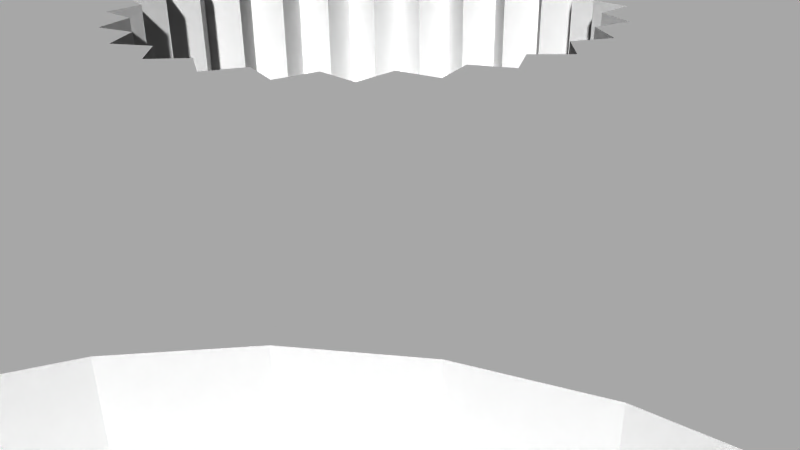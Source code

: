 # Source: 12274.blend  (saved by Blender 2.72.0; exported with 4.5.12 LTS)
import bpy
from mathutils import Matrix  # noqa: F401  (used for matrix-valued properties, if any)

bpy.ops.wm.read_factory_settings(use_empty=True)
scene = bpy.context.scene
scene.name = 'Scene'

# ---- collections
col_collection_1 = bpy.data.collections.new('Collection 1'); scene.collection.children.link(col_collection_1)

# ---- materials (node trees are filled in below, after node groups)
mat_material = bpy.data.materials.new('Material')
mat_material.alpha_threshold = 0.0
mat_material.use_transparent_shadow = False
mat_material.diffuse_color = (1.0, 1.0, 1.0, 1.0)
mat_material.specular_color = (0.902, 0.902, 0.902)
mat_material.roughness = 0.5

# ---- material node trees

# ---- world
world_world = bpy.data.worlds.new('World'); scene.world = world_world
world_world.color = (0.05088, 0.05088, 0.05088)
world_world.use_sun_shadow = False
world_world.sun_shadow_jitter_overblur = 0.0
world_world.cycles.sampling_method = 'MANUAL'
world_world.cycles.sample_map_resolution = 256

# ---- cameras
cam_camera = bpy.data.cameras.new('Camera')
cam_camera.clip_end = 100.0
cam_camera.lens = 35.0
cam_camera.sensor_width = 32.0
cam_camera.sensor_height = 18.0
cam_camera.ortho_scale = 7.314
cam_camera.dof.focus_distance = 0.0
cam_camera.dof.aperture_fstop = 128.0

# ---- meshes
me_model = bpy.data.meshes.new('Model')
me_model.from_pydata([(10.7, -3.175, -5.394), (10.59, 0.635, -5.346), (10.7, 0.635, -5.394), (10.83, -3.175, -5.423), (10.83, 0.635, -5.423), (10.95, -3.175, -5.433), (10.95, 0.635, -5.433), (-11.7, -3.175, -4.939), (-11.7, 0.635, -4.939), (-11.57, 0.635, -5.141), (-11.57, -3.175, -5.141), (-11.4, -3.175, -5.298), (-11.4, 0.635, -5.298), (-11.19, 0.635, -5.398), (-11.19, -3.175, -5.398), (-10.95, 0.635, -5.433), (-10.95, -3.175, -5.433), (7.389, 0.635, 3.896), (6.915, 0.635, 3.859), (6.915, -3.175, 3.859), (7.852, 0.635, 4.006), (7.389, -3.175, 3.896), (7.852, -3.175, 4.006), (-6.915, 0.635, 3.859), (-6.915, -3.175, 3.859), (-6.145, -3.175, 3.958), (-6.145, 0.635, 3.958), (-5.424, 0.635, 4.247), (-5.424, -3.175, 4.247), (-4.8, 0.635, 4.709), (-4.8, -3.175, 4.709), (-4.312, 0.635, 5.313), (-4.312, -3.175, 5.313), (-3.993, 0.635, 6.021), (-3.993, -3.175, 6.021), (-3.862, 0.635, 6.786), (-3.862, -3.175, 6.786), (-3.928, 0.635, 7.56), (-3.928, -3.175, 7.56), (-4.187, 0.635, 8.292), (-4.187, -3.175, 8.292), (1.026e-13, -3.175, 8.426), (1.026e-13, 3.175, 8.426), (-0.3501, 3.175, 8.473), (-0.3501, -3.175, 8.473), (-0.6763, -3.175, 8.608), (-0.6763, 3.175, 8.608), (-0.9564, -3.175, 8.823), (-0.9564, 3.175, 8.823), (-1.171, -3.175, 9.103), (-1.171, 3.175, 9.103), (-1.306, -3.175, 9.429), (-1.306, 3.175, 9.429), (-1.353, -3.175, 9.779), (-1.353, 3.175, 9.779), (-1.306, -3.175, 10.13), (-1.306, 3.175, 10.13), (-1.171, -3.175, 10.46), (-1.171, 3.175, 10.46), (-0.9564, -3.175, 10.74), (-0.6763, -3.175, 10.95), (-0.9564, 3.175, 10.74), (-0.6763, 3.175, 10.95), (-0.3501, -3.175, 11.09), (-0.3501, 3.175, 11.09), (1.024e-13, -3.175, 11.13), (1.024e-13, 3.175, 11.13), (-9.779, -3.175, -1.353), (-9.779, 3.175, -1.353), (-10.13, 3.175, -1.306), (-10.13, -3.175, -1.306), (-10.46, -3.175, -1.171), (-10.46, 3.175, -1.171), (-10.74, -3.175, -0.9564), (-10.74, 3.175, -0.9564), (-10.95, -3.175, -0.6763), (-10.95, 3.175, -0.6763), (-11.09, -3.175, -0.3501), (-11.09, 3.175, -0.3501), (-11.13, -3.175, -2.485e-16), (-11.13, 3.175, -2.485e-16), (-11.09, -3.175, 0.3501), (-11.09, 3.175, 0.3501), (-10.95, -3.175, 0.6763), (-10.95, 3.175, 0.6763), (-10.74, -3.175, 0.9564), (-10.46, -3.175, 1.171), (-10.74, 3.175, 0.9564), (-10.46, 3.175, 1.171), (-10.13, -3.175, 1.306), (-10.13, 3.175, 1.306), (-9.779, -3.175, 1.353), (-9.779, 3.175, 1.353), (-3.398e-14, -3.175, -11.13), (-3.398e-14, 3.175, -11.13), (-0.3501, 3.175, -11.09), (-0.3501, -3.175, -11.09), (-0.6763, -3.175, -10.95), (-0.6763, 3.175, -10.95), (-0.9564, -3.175, -10.74), (-0.9564, 3.175, -10.74), (-1.171, -3.175, -10.46), (-1.171, 3.175, -10.46), (-1.306, -3.175, -10.13), (-1.306, 3.175, -10.13), (-1.353, -3.175, -9.779), (-1.353, 3.175, -9.779), (-1.306, -3.175, -9.429), (-1.306, 3.175, -9.429), (-1.171, -3.175, -9.103), (-1.171, 3.175, -9.103), (-0.9564, -3.175, -8.823), (-0.6763, -3.175, -8.608), (-0.9564, 3.175, -8.823), (-0.6763, 3.175, -8.608), (-0.3501, -3.175, -8.473), (-0.3501, 3.175, -8.473), (-3.414e-14, -3.175, -8.426), (-3.414e-14, 3.175, -8.426), (9.779, -3.175, -1.353), (9.779, 3.175, -1.353), (9.429, 3.175, -1.306), (9.429, -3.175, -1.306), (9.103, -3.175, -1.171), (9.103, 3.175, -1.171), (8.823, -3.175, -0.9564), (8.823, 3.175, -0.9564), (8.608, -3.175, -0.6763), (8.608, 3.175, -0.6763), (8.473, -3.175, -0.3501), (8.473, 3.175, -0.3501), (8.426, -3.175, -2.485e-16), (8.426, 3.175, -2.485e-16), (8.473, -3.175, 0.3501), (8.473, 3.175, 0.3501), (8.608, -3.175, 0.6763), (8.608, 3.175, 0.6763), (8.823, -3.175, 0.9564), (9.103, -3.175, 1.171), (8.823, 3.175, 0.9564), (9.103, 3.175, 1.171), (9.429, -3.175, 1.306), (9.429, 3.175, 1.306), (9.779, -3.175, 1.353), (9.779, 3.175, 1.353), (-4.508, 1.143, 4.508), (-5.058, 1.143, 3.881), (-4.508, 3.175, 4.508), (-3.881, 1.143, 5.058), (-3.881, 3.175, 5.058), (-0.8322, 1.143, -6.321), (7.808e-16, 1.143, -6.375), (7.808e-16, 3.175, -6.375), (-3.188, 3.175, 5.521), (-3.188, 1.143, 5.521), (-2.44, 1.143, 5.89), (-1.65, 1.143, -6.158), (-0.8322, 3.175, -6.321), (-2.44, 3.175, 5.89), (-1.65, 3.175, -6.158), (-1.65, 3.175, 6.158), (-1.65, 1.143, 6.158), (-2.44, 1.143, -5.89), (-2.44, 3.175, -5.89), (-3.188, 1.143, -5.521), (-0.8322, 3.175, 6.321), (-0.8322, 1.143, 6.321), (0.0, 1.143, 6.375), (0.0, 3.175, 6.375), (-3.881, 1.143, -5.058), (-3.188, 3.175, -5.521), (-3.881, 3.175, -5.058), (-4.508, 1.143, -4.508), (-4.508, 3.175, -4.508), (-5.058, 1.143, -3.881), (-5.058, 3.175, -3.881), (-5.521, 1.143, -3.188), (-5.89, 1.143, -2.44), (-5.521, 3.175, -3.188), (-5.89, 3.175, -2.44), (-6.158, 1.143, -1.65), (-6.158, 3.175, -1.65), (-6.321, 1.143, -0.8322), (-6.321, 3.175, -0.8322), (-6.375, 1.143, -1.171e-15), (-6.375, 3.175, -1.171e-15), (-6.321, 3.175, 0.8322), (-6.321, 1.143, 0.8322), (-6.158, 1.143, 1.65), (-6.158, 3.175, 1.65), (-5.89, 3.175, 2.44), (-5.89, 1.143, 2.44), (-5.521, 3.175, 3.188), (-5.521, 1.143, 3.188), (-5.058, 3.175, 3.881), (12.63, -3.175, 1.266), (12.64, 3.175, 1.171), (12.48, 3.175, 2.333), (12.7, -3.175, -1.289e-13), (12.44, -3.175, 2.52), (12.21, 3.175, 3.474), (0.0, -3.175, -12.7), (0.0, 3.175, -12.7), (1.171, 3.175, -12.64), (11.7, 0.635, 4.939), (11.84, 3.175, 4.586), (11.37, 3.175, 5.659), (12.13, -3.175, 3.748), (1.686, -3.175, -12.58), (2.333, 3.175, -12.48), (11.17, 0.635, 6.043), (10.79, 3.175, 6.684), (4.939, 0.635, -11.7), (4.586, 3.175, -11.84), (5.659, 3.175, -11.37), (3.474, 3.175, -12.21), (3.342, -3.175, -12.25), (11.7, -3.175, 4.939), (10.53, 0.635, 7.09), (10.13, 3.175, 7.651), (6.043, 0.635, -11.17), (6.684, 3.175, -10.79), (9.8, 0.635, 8.071), (9.383, 3.175, 8.553), (4.939, -3.175, -11.7), (7.09, 0.635, -10.53), (7.651, 3.175, -10.13), (8.978, 0.635, 8.978), (8.553, 3.175, 9.383), (8.071, 0.635, 9.8), (7.651, 3.175, 10.13), (8.071, 0.635, -9.8), (8.553, 3.175, -9.383), (8.978, 0.635, -8.978), (7.09, 0.635, 10.53), (6.684, 3.175, 10.79), (9.383, 3.175, -8.553), (6.043, 0.635, 11.17), (5.659, 3.175, 11.37), (9.8, 0.635, -8.071), (10.13, 3.175, -7.651), (4.939, 0.635, 11.7), (4.586, 3.175, 11.84), (10.53, 0.635, -7.09), (10.79, 3.175, -6.684), (3.474, 3.175, 12.21), (11.17, 0.635, -6.043), (11.37, 3.175, -5.659), (11.7, 0.635, -4.939), (11.84, 3.175, -4.586), (12.21, 3.175, -3.474), (3.342, -3.175, 12.25), (2.333, 3.175, 12.48), (4.939, -3.175, 11.7), (1.686, -3.175, 12.58), (1.171, 3.175, 12.64), (1.555e-15, -3.175, 12.7), (1.555e-15, 3.175, 12.7), (12.13, -3.175, -3.748), (11.7, -3.175, -4.939), (12.44, -3.175, -2.52), (12.48, 3.175, -2.333), (12.63, -3.175, -1.266), (12.64, 3.175, -1.171), (12.7, 3.175, 3.597e-15), (1.866e-16, -0.127, -1.524), (1.866e-16, 1.143, -1.524), (-0.3944, 1.143, -1.472), (-0.3944, -0.127, -1.472), (-0.762, -0.127, -1.32), (-0.762, 1.143, -1.32), (-1.078, -0.127, -1.078), (-1.078, 1.143, -1.078), (-1.472, -0.127, -0.3944), (-1.32, -0.127, -0.762), (-1.32, 1.143, -0.762), (-1.472, 1.143, -0.3944), (-1.524, -0.127, 4.317e-16), (-1.524, 1.143, 4.317e-16), (-1.32, -0.127, 0.762), (-1.472, -0.127, 0.3944), (-1.472, 1.143, 0.3944), (-1.078, -0.127, 1.078), (-1.32, 1.143, 0.762), (-1.078, 1.143, 1.078), (-0.762, -0.127, 1.32), (-0.762, 1.143, 1.32), (-0.3944, -0.127, 1.472), (-0.3944, 1.143, 1.472), (0.0, -0.127, 1.524), (0.0, 1.143, 1.524), (-6.915, 0.635, 5.137), (-6.915, 3.175, 5.137), (-7.375, 3.175, 5.197), (-7.375, 0.635, 5.197), (-7.804, 0.635, 5.375), (-8.172, 0.635, 5.658), (-7.804, 3.175, 5.375), (-8.455, 0.635, 6.026), (-8.172, 3.175, 5.658), (-8.632, 0.635, 6.455), (-8.455, 3.175, 6.026), (-8.693, 0.635, 6.915), (-8.632, 3.175, 6.455), (-8.693, 3.175, 6.915), (-8.632, 0.635, 7.375), (-8.632, 3.175, 7.375), (-8.455, 0.635, 7.804), (-8.455, 3.175, 7.804), (-8.172, 0.635, 8.172), (-8.172, 3.175, 8.172), (-7.804, 0.635, 8.455), (-7.804, 3.175, 8.455), (-7.375, 0.635, 8.632), (-7.375, 3.175, 8.632), (-6.915, 0.635, 8.693), (-6.915, 3.175, 8.693), (6.915, 0.635, 5.137), (6.915, 3.175, 5.137), (6.455, 3.175, 5.197), (6.455, 0.635, 5.197), (6.026, 0.635, 5.375), (5.658, 0.635, 5.658), (6.026, 3.175, 5.375), (5.375, 0.635, 6.026), (5.658, 3.175, 5.658), (5.197, 0.635, 6.455), (5.375, 3.175, 6.026), (5.137, 0.635, 6.915), (5.197, 3.175, 6.455), (5.137, 3.175, 6.915), (5.197, 0.635, 7.375), (5.197, 3.175, 7.375), (5.375, 0.635, 7.804), (5.375, 3.175, 7.804), (5.658, 0.635, 8.172), (5.658, 3.175, 8.172), (6.026, 0.635, 8.455), (6.026, 3.175, 8.455), (6.455, 0.635, 8.632), (6.455, 3.175, 8.632), (6.915, 0.635, 8.693), (6.915, 3.175, 8.693), (6.915, 0.635, -8.693), (6.915, 3.175, -8.693), (6.455, 3.175, -8.632), (6.455, 0.635, -8.632), (6.026, 0.635, -8.455), (5.658, 0.635, -8.172), (6.026, 3.175, -8.455), (5.375, 0.635, -7.804), (5.658, 3.175, -8.172), (5.197, 0.635, -7.375), (5.375, 3.175, -7.804), (5.137, 0.635, -6.915), (5.197, 3.175, -7.375), (5.137, 3.175, -6.915), (5.197, 0.635, -6.455), (5.197, 3.175, -6.455), (5.375, 0.635, -6.026), (5.375, 3.175, -6.026), (5.658, 0.635, -5.658), (5.658, 3.175, -5.658), (6.026, 0.635, -5.375), (6.026, 3.175, -5.375), (6.455, 0.635, -5.197), (6.455, 3.175, -5.197), (6.915, 0.635, -5.137), (6.915, 3.175, -5.137), (-6.915, 0.635, -8.693), (-6.915, 3.175, -8.693), (-7.375, 3.175, -8.632), (-7.375, 0.635, -8.632), (-7.804, 0.635, -8.455), (-8.172, 0.635, -8.172), (-7.804, 3.175, -8.455), (-8.455, 0.635, -7.804), (-8.172, 3.175, -8.172), (-8.632, 0.635, -7.375), (-8.455, 3.175, -7.804), (-8.693, 0.635, -6.915), (-8.632, 3.175, -7.375), (-8.693, 3.175, -6.915), (-8.632, 0.635, -6.455), (-8.632, 3.175, -6.455), (-8.455, 0.635, -6.026), (-8.455, 3.175, -6.026), (-8.172, 0.635, -5.658), (-8.172, 3.175, -5.658), (-7.804, 0.635, -5.375), (-7.804, 3.175, -5.375), (-7.375, 0.635, -5.197), (-7.375, 3.175, -5.197), (-6.915, 0.635, -5.137), (-6.915, 3.175, -5.137), (-6.455, 3.175, -5.197), (-6.455, 0.635, -5.197), (-6.026, 0.635, -5.375), (-6.026, 3.175, -5.375), (-5.658, 0.635, -5.658), (-5.658, 3.175, -5.658), (-5.375, 0.635, -6.026), (-5.375, 3.175, -6.026), (-5.197, 0.635, -6.455), (-5.197, 3.175, -6.455), (-5.137, 0.635, -6.915), (-5.137, 3.175, -6.915), (-5.197, 0.635, -7.375), (-5.197, 3.175, -7.375), (-5.375, 0.635, -7.804), (-5.658, 0.635, -8.172), (-5.375, 3.175, -7.804), (-6.026, 0.635, -8.455), (-5.658, 3.175, -8.172), (-6.455, 0.635, -8.632), (-6.026, 3.175, -8.455), (-6.455, 3.175, -8.632), (7.375, 3.175, -5.197), (7.375, 0.635, -5.197), (7.804, 0.635, -5.375), (7.804, 3.175, -5.375), (8.172, 0.635, -5.658), (8.172, 3.175, -5.658), (8.455, 0.635, -6.026), (8.455, 3.175, -6.026), (8.632, 0.635, -6.455), (8.632, 3.175, -6.455), (8.693, 0.635, -6.915), (8.693, 3.175, -6.915), (8.632, 0.635, -7.375), (8.632, 3.175, -7.375), (8.455, 0.635, -7.804), (8.172, 0.635, -8.172), (8.455, 3.175, -7.804), (7.804, 0.635, -8.455), (8.172, 3.175, -8.172), (7.375, 0.635, -8.632), (7.804, 3.175, -8.455), (7.375, 3.175, -8.632), (7.375, 3.175, 8.632), (7.375, 0.635, 8.632), (7.804, 0.635, 8.455), (7.804, 3.175, 8.455), (8.172, 0.635, 8.172), (8.172, 3.175, 8.172), (8.455, 0.635, 7.804), (8.455, 3.175, 7.804), (8.632, 0.635, 7.375), (8.632, 3.175, 7.375), (8.693, 0.635, 6.915), (8.693, 3.175, 6.915), (8.632, 0.635, 6.455), (8.632, 3.175, 6.455), (8.455, 0.635, 6.026), (8.172, 0.635, 5.658), (8.455, 3.175, 6.026), (7.804, 0.635, 5.375), (8.172, 3.175, 5.658), (7.375, 0.635, 5.197), (7.804, 3.175, 5.375), (7.375, 3.175, 5.197), (-6.455, 3.175, 8.632), (-6.455, 0.635, 8.632), (-6.026, 0.635, 8.455), (-6.026, 3.175, 8.455), (-5.658, 0.635, 8.172), (-5.658, 3.175, 8.172), (-5.375, 0.635, 7.804), (-5.375, 3.175, 7.804), (-5.197, 0.635, 7.375), (-5.197, 3.175, 7.375), (-5.137, 0.635, 6.915), (-5.137, 3.175, 6.915), (-5.197, 0.635, 6.455), (-5.197, 3.175, 6.455), (-5.375, 0.635, 6.026), (-5.658, 0.635, 5.658), (-5.375, 3.175, 6.026), (-6.026, 0.635, 5.375), (-5.658, 3.175, 5.658), (-6.455, 0.635, 5.197), (-6.026, 3.175, 5.375), (-6.455, 3.175, 5.197), (0.3944, 1.143, 1.472), (0.762, -0.127, 1.32), (0.3944, -0.127, 1.472), (0.762, 1.143, 1.32), (1.32, -0.127, 0.762), (1.078, -0.127, 1.078), (1.078, 1.143, 1.078), (1.472, -0.127, 0.3944), (1.32, 1.143, 0.762), (1.472, 1.143, 0.3944), (1.524, -0.127, -2.799e-16), (1.524, 1.143, -2.799e-16), (1.472, -0.127, -0.3944), (1.472, 1.143, -0.3944), (1.32, -0.127, -0.762), (1.32, 1.143, -0.762), (1.078, -0.127, -1.078), (1.078, 1.143, -1.078), (0.762, -0.127, -1.32), (0.762, 1.143, -1.32), (0.3944, -0.127, -1.472), (0.3944, 1.143, -1.472), (-12.63, -3.175, -1.266), (-12.64, 3.175, -1.171), (-12.48, 3.175, -2.333), (-12.7, -3.175, 1.781e-13), (-12.44, -3.175, -2.52), (-12.21, 3.175, -3.474), (-1.171, 3.175, 12.64), (-11.84, 3.175, -4.586), (-11.37, 3.175, -5.659), (-12.13, -3.175, -3.748), (-1.686, -3.175, 12.58), (-2.333, 3.175, 12.48), (-11.17, 0.635, -6.043), (-10.79, 3.175, -6.684), (-4.939, 0.635, 11.7), (-4.586, 3.175, 11.84), (-5.659, 3.175, 11.37), (-3.474, 3.175, 12.21), (-3.342, -3.175, 12.25), (-10.53, 0.635, -7.09), (-10.13, 3.175, -7.651), (-6.043, 0.635, 11.17), (-6.684, 3.175, 10.79), (-9.8, 0.635, -8.071), (-9.383, 3.175, -8.553), (-4.939, -3.175, 11.7), (-7.09, 0.635, 10.53), (-7.651, 3.175, 10.13), (-8.978, 0.635, -8.978), (-8.553, 3.175, -9.383), (-8.071, 0.635, -9.8), (-7.651, 3.175, -10.13), (-8.071, 0.635, 9.8), (-8.553, 3.175, 9.383), (-8.978, 0.635, 8.978), (-7.09, 0.635, -10.53), (-6.684, 3.175, -10.79), (-9.383, 3.175, 8.553), (-6.043, 0.635, -11.17), (-5.659, 3.175, -11.37), (-9.8, 0.635, 8.071), (-10.13, 3.175, 7.651), (-4.939, 0.635, -11.7), (-4.586, 3.175, -11.84), (-10.53, 0.635, 7.09), (-10.79, 3.175, 6.684), (-3.474, 3.175, -12.21), (-11.17, 0.635, 6.043), (-11.37, 3.175, 5.659), (-11.7, 0.635, 4.939), (-11.84, 3.175, 4.586), (-12.21, 3.175, 3.474), (-3.342, -3.175, -12.25), (-2.333, 3.175, -12.48), (-4.939, -3.175, -11.7), (-1.686, -3.175, -12.58), (-1.171, 3.175, -12.64), (-12.13, -3.175, 3.748), (-11.7, -3.175, 4.939), (-12.44, -3.175, 2.52), (-12.48, 3.175, 2.333), (-12.63, -3.175, 1.266), (-12.64, 3.175, 1.171), (-12.7, 3.175, 2.022e-14), (0.3501, 3.175, 11.09), (0.6763, 3.175, 10.95), (0.9564, 3.175, 10.74), (3.188, 3.175, -5.521), (1.353, 3.175, 9.779), (10.74, 3.175, 0.9564), (10.46, 3.175, 1.171), (3.881, 3.175, -5.058), (1.171, 3.175, 10.46), (1.306, 3.175, 10.13), (10.13, 3.175, 1.306), (4.508, 3.175, -4.508), (5.058, 3.175, -3.881), (5.521, 3.175, -3.188), (5.89, 3.175, -2.44), (0.3501, 3.175, -11.09), (-9.429, 3.175, -1.306), (6.158, 3.175, -1.65), (6.321, 3.175, -0.8322), (0.6763, 3.175, -10.95), (-9.103, 3.175, -1.171), (6.375, 3.175, 1.806e-15), (0.9564, 3.175, -10.74), (1.171, 3.175, -10.46), (6.321, 3.175, 0.8322), (10.13, 3.175, -1.306), (0.3501, 3.175, 8.473), (0.8322, 3.175, 6.321), (1.306, 3.175, -10.13), (6.158, 3.175, 1.65), (10.46, 3.175, -1.171), (1.353, 3.175, -9.779), (0.6763, 3.175, 8.608), (1.65, 3.175, 6.158), (0.9564, 3.175, 8.823), (10.74, 3.175, -0.9564), (5.89, 3.175, 2.44), (1.171, 3.175, 9.103), (2.44, 3.175, 5.89), (-8.823, 3.175, -0.9564), (-8.608, 3.175, -0.6763), (-8.473, 3.175, -0.3501), (4.508, 3.175, 4.508), (3.881, 3.175, 5.058), (5.058, 3.175, 3.881), (-8.426, 3.175, 3.831e-16), (-8.473, 3.175, 0.3501), (0.3501, 3.175, -8.473), (10.95, 3.175, -0.6763), (11.09, 3.175, -0.3501), (-8.608, 3.175, 0.6763), (0.8322, 3.175, -6.321), (0.6763, 3.175, -8.608), (-8.823, 3.175, 0.9564), (-9.103, 3.175, 1.171), (1.65, 3.175, -6.158), (0.9564, 3.175, -8.823), (1.171, 3.175, -9.103), (3.188, 3.175, 5.521), (2.44, 3.175, -5.89), (5.521, 3.175, 3.188), (1.306, 3.175, -9.429), (-9.429, 3.175, 1.306), (11.13, 3.175, 3.831e-16), (11.09, 3.175, 0.3501), (1.306, 3.175, 9.429), (10.95, 3.175, 0.6763), (-1.23, -3.175, 2.613), (2.531, -3.175, -1.391), (5.357, -3.175, -4.286), (6.058, -3.175, -3.982), (-5.28, -3.175, -11.42), (-5.128, -3.175, -11.58), (2.404, -3.175, -0.9519), (2.797, -3.175, -0.7182), (-0.799, -3.175, 2.459), (-0.5412, -3.175, 2.837), (-5.383, -3.175, -11.23), (-5.43, -3.175, -11.02), (2.565, -3.175, -0.3241), (2.888, -3.175, 2.168e-16), (-10.83, -3.175, -5.423), (-10.7, -3.175, -5.394), (-5.418, -3.175, -10.8), (-5.346, -3.175, -10.59), (-0.1624, -3.175, 2.581), (0.1813, -3.175, 2.882), (2.565, -3.175, 0.3241), (2.797, -3.175, 0.7182), (-8.292, -3.175, -4.187), (0.4845, -3.175, 2.54), (0.8924, -3.175, 2.747), (2.404, -3.175, 0.9519), (2.531, -3.175, 1.391), (1.101, -3.175, 2.34), (1.547, -3.175, 2.438), (1.648, -3.175, 1.992), (2.105, -3.175, 1.977), (2.092, -3.175, 1.52), (-4.187, -3.175, -8.292), (0.3501, -3.175, -11.09), (-9.429, -3.175, -1.306), (-3.931, -3.175, -7.573), (11.19, -3.175, -5.398), (11.4, -3.175, -5.298), (0.6763, -3.175, -10.95), (-9.103, -3.175, -1.171), (-5.383, -3.175, 11.23), (-5.43, -3.175, 11.02), (-5.28, -3.175, 11.42), (-5.418, -3.175, 10.8), (-7.573, -3.175, -3.931), (-5.346, -3.175, 10.59), (11.57, -3.175, -5.141), (-5.128, -3.175, 11.58), (0.9564, -3.175, -10.74), (-3.861, -3.175, -6.812), (6.812, -3.175, -3.861), (7.573, -3.175, -3.931), (-6.812, -3.175, -3.861), (-8.823, -3.175, -0.9564), (1.171, -3.175, -10.46), (8.292, -3.175, -4.187), (-8.608, -3.175, -0.6763), (-3.982, -3.175, -6.058), (1.306, -3.175, -10.13), (-6.058, -3.175, -3.982), (-8.473, -3.175, -0.3501), (1.353, -3.175, -9.779), (10.13, -3.175, -1.306), (0.3501, -3.175, 8.473), (4.8, -3.175, 4.709), (4.312, -3.175, 5.313), (5.424, -3.175, 4.247), (5.128, -3.175, -11.58), (5.28, -3.175, -11.42), (10.74, -3.175, -0.9564), (10.46, -3.175, -1.171), (3.993, -3.175, 6.021), (6.145, -3.175, 3.958), (5.418, -3.175, -10.8), (5.383, -3.175, -11.23), (5.43, -3.175, -11.02), (3.862, -3.175, 6.786), (0.9564, -3.175, 8.823), (0.6763, -3.175, 8.608), (-11.02, -3.175, 5.43), (-11.23, -3.175, 5.383), (-10.8, -3.175, 5.418), (-11.42, -3.175, 5.28), (-11.58, -3.175, 5.128), (5.346, -3.175, -10.59), (-10.59, -3.175, 5.346), (1.171, -3.175, -9.103), (1.306, -3.175, -9.429), (4.187, -3.175, -8.292), (-9.429, -3.175, 1.306), (-9.103, -3.175, 1.171), (-4.754, -3.175, -4.754), (-4.286, -3.175, -5.357), (-1.841, -3.175, -2.225), (-2.336, -3.175, -1.698), (-5.357, -3.175, -4.286), (11.09, -3.175, -0.3501), (10.95, -3.175, -0.6763), (-7.852, -3.175, 4.006), (-1.23, -3.175, -2.613), (-2.685, -3.175, -1.063), (1.171, -3.175, 9.103), (3.928, -3.175, 7.56), (-1.885, -3.175, -1.77), (0.9564, -3.175, -8.823), (3.931, -3.175, -7.573), (-1.385, -3.175, -2.183), (-2.266, -3.175, -1.246), (-8.823, -3.175, 0.9564), (-7.389, -3.175, 3.896), (-0.5412, -3.175, -2.837), (-0.799, -3.175, -2.459), (-8.426, -3.175, 3.831e-16), (-2.865, -3.175, -0.362), (1.353, -3.175, 9.779), (1.306, -3.175, 9.429), (4.187, -3.175, 8.292), (-2.504, -3.175, -0.643), (11.09, -3.175, 0.3501), (11.13, -3.175, 3.831e-16), (-8.608, -3.175, 0.6763), (0.3501, -3.175, 11.09), (-8.473, -3.175, 0.3501), (0.6763, -3.175, -8.608), (3.861, -3.175, -6.812), (0.3501, -3.175, -8.473), (10.74, -3.175, 0.9564), (10.95, -3.175, 0.6763), (0.6763, -3.175, 10.95), (-0.1624, -3.175, -2.581), (0.1813, -3.175, -2.882), (0.9564, -3.175, 10.74), (1.171, -3.175, 10.46), (10.13, -3.175, 1.306), (10.46, -3.175, 1.171), (-2.586, -3.175, 2.225e-15), (-2.865, -3.175, 0.362), (1.306, -3.175, 10.13), (3.982, -3.175, -6.058), (10.59, -3.175, 5.346), (5.346, -3.175, 10.59), (0.8924, -3.175, -2.747), (0.4845, -3.175, -2.54), (-2.504, -3.175, 0.643), (-2.685, -3.175, 1.063), (5.418, -3.175, 10.8), (5.43, -3.175, 11.02), (11.02, -3.175, 5.43), (10.8, -3.175, 5.418), (11.23, -3.175, 5.383), (4.286, -3.175, -5.357), (5.383, -3.175, 11.23), (1.101, -3.175, -2.34), (1.547, -3.175, -2.438), (-2.336, -3.175, 1.698), (-2.266, -3.175, 1.246), (11.58, -3.175, 5.128), (11.42, -3.175, 5.28), (5.128, -3.175, 11.58), (5.28, -3.175, 11.42), (4.754, -3.175, -4.754), (1.648, -3.175, -1.992), (2.105, -3.175, -1.977), (-1.885, -3.175, 1.77), (-1.841, -3.175, 2.225), (2.092, -3.175, -1.52), (-1.385, -3.175, 2.183), (6.321, 1.143, -0.8322), (6.158, 1.143, -1.65), (0.8322, 1.143, -6.321), (6.375, 1.143, 1.806e-15), (0.8322, 1.143, 6.321), (2.44, 1.143, -5.89), (1.65, 1.143, -6.158), (6.321, 1.143, 0.8322), (1.65, 1.143, 6.158), (3.881, 1.143, -5.058), (3.188, 1.143, -5.521), (6.158, 1.143, 1.65), (5.89, 1.143, 2.44), (2.44, 1.143, 5.89), (3.188, 1.143, 5.521), (5.521, 1.143, 3.188), (3.881, 1.143, 5.058), (4.508, 1.143, -4.508), (5.058, 1.143, 3.881), (4.508, 1.143, 4.508), (5.058, 1.143, -3.881), (5.521, 1.143, -3.188), (5.89, 1.143, -2.44), (-5.346, 0.635, 10.59), (-10.59, 0.635, 5.346), (-11.42, 0.635, 5.28), (-11.58, 0.635, 5.128), (-5.28, 0.635, 11.42), (-5.128, 0.635, 11.58), (-7.852, 0.635, 4.006), (-11.23, 0.635, 5.383), (-5.383, 0.635, 11.23), (-11.02, 0.635, 5.43), (-5.43, 0.635, 11.02), (-7.389, 0.635, 3.896), (-10.8, 0.635, 5.418), (-5.418, 0.635, 10.8), (4.187, 0.635, 8.292), (5.346, 0.635, 10.59), (10.59, 0.635, 5.346), (5.28, 0.635, 11.42), (5.128, 0.635, 11.58), (11.42, 0.635, 5.28), (11.58, 0.635, 5.128), (5.383, 0.635, 11.23), (11.23, 0.635, 5.383), (3.928, 0.635, 7.56), (5.43, 0.635, 11.02), (11.02, 0.635, 5.43), (3.862, 0.635, 6.786), (5.418, 0.635, 10.8), (6.145, 0.635, 3.958), (10.8, 0.635, 5.418), (3.993, 0.635, 6.021), (5.424, 0.635, 4.247), (4.312, 0.635, 5.313), (4.8, 0.635, 4.709), (5.346, 0.635, -10.59), (5.28, 0.635, -11.42), (5.128, 0.635, -11.58), (8.292, 0.635, -4.187), (11.4, 0.635, -5.298), (11.57, 0.635, -5.141), (4.187, 0.635, -8.292), (5.383, 0.635, -11.23), (11.19, 0.635, -5.398), (7.573, 0.635, -3.931), (5.43, 0.635, -11.02), (3.931, 0.635, -7.573), (6.812, 0.635, -3.861), (3.861, 0.635, -6.812), (6.058, 0.635, -3.982), (3.982, 0.635, -6.058), (5.418, 0.635, -10.8), (5.357, 0.635, -4.286), (4.286, 0.635, -5.357), (4.754, 0.635, -4.754), (-5.346, 0.635, -10.59), (-4.187, 0.635, -8.292), (-5.28, 0.635, -11.42), (-5.128, 0.635, -11.58), (-8.292, 0.635, -4.187), (-5.383, 0.635, -11.23), (-3.931, 0.635, -7.573), (-5.43, 0.635, -11.02), (-7.573, 0.635, -3.931), (-3.861, 0.635, -6.812), (-6.812, 0.635, -3.861), (-3.982, 0.635, -6.058), (-10.83, 0.635, -5.423), (-6.058, 0.635, -3.982), (-5.418, 0.635, -10.8), (-4.286, 0.635, -5.357), (-10.7, 0.635, -5.394), (-5.357, 0.635, -4.286), (-4.754, 0.635, -4.754), (2.404, -0.127, 0.9519), (1.101, -0.127, -2.34), (1.648, -0.127, -1.992), (2.565, -0.127, 0.3241), (1.547, -0.127, -2.438), (-2.336, -0.127, 1.698), (-2.266, -0.127, 1.246), (-1.885, -0.127, 1.77), (1.101, -0.127, 2.34), (0.4845, -0.127, 2.54), (2.797, -0.127, 0.7182), (2.092, -0.127, 1.52), (0.8924, -0.127, 2.747), (-1.885, -0.127, -1.77), (-1.841, -0.127, -2.225), (-1.385, -0.127, -2.183), (1.648, -0.127, 1.992), (-2.336, -0.127, -1.698), (-2.266, -0.127, -1.246), (-1.23, -0.127, -2.613), (-0.799, -0.127, -2.459), (2.531, -0.127, 1.391), (1.547, -0.127, 2.438), (-2.685, -0.127, -1.063), (-2.504, -0.127, -0.643), (2.092, -0.127, -1.52), (2.105, -0.127, 1.977), (2.105, -0.127, -1.977), (-1.841, -0.127, 2.225), (-1.385, -0.127, 2.183), (-0.5412, -0.127, -2.837), (-0.1624, -0.127, -2.581), (-2.865, -0.127, -0.362), (-2.586, -0.127, 2.225e-15), (2.531, -0.127, -1.391), (2.404, -0.127, -0.9519), (-1.23, -0.127, 2.613), (-0.799, -0.127, 2.459), (0.1813, -0.127, -2.882), (0.4845, -0.127, -2.54), (-2.865, -0.127, 0.362), (-2.504, -0.127, 0.643), (2.797, -0.127, -0.7182), (2.565, -0.127, -0.3241), (0.8924, -0.127, -2.747), (-0.5412, -0.127, 2.837), (-0.1624, -0.127, 2.581), (-2.685, -0.127, 1.063), (2.888, -0.127, 0.0), (0.1813, -0.127, 2.882)], [], [(294, 291, 292, 293), (58, 61, 59, 57), (668, 671, 886, 881), (613, 629, 818, 821), (875, 774, 760, 873), (673, 672, 868, 864), (795, 787, 847, 843), (623, 622, 744, 726), (349, 351, 348, 347), (328, 330, 332, 331), (483, 486, 484, 485), (718, 716, 833, 828), (380, 382, 384, 383), (660, 911, 907, 663), (680, 658, 884, 888), (459, 460, 458, 456), (467, 468, 470, 469), (758, 615, 614, 748), (287, 288, 290, 289), (113, 114, 112, 111), (423, 424, 426, 425), (19, 21, 17, 18), (638, 796, 879, 877), (771, 932, 939, 772), (661, 899, 909, 657), (849, 840, 752, 738), (761, 616, 621, 759), (112, 114, 116, 115), (309, 310, 312, 311), (142, 144, 143, 141), (837, 745, 24, 23), (739, 912, 916, 730), (44, 41, 42, 43), (779, 940, 946, 780), (34, 36, 35, 33), (55, 56, 58, 57), (147, 149, 148, 145), (391, 392, 394, 393), (482, 292, 291, 480), (717, 721, 827, 838), (895, 728, 727, 898), (730, 916, 917, 743), (856, 707, 701, 858), (749, 931, 932, 771), (761, 117, 118, 616), (469, 470, 472, 471), (285, 286, 288, 287), (490, 492, 494, 493), (381, 382, 380, 378), (805, 809, 624, 620), (192, 194, 146, 193), (596, 602, 811, 807), (403, 404, 406, 405), (427, 428, 430, 429), (757, 65, 66, 569), (335, 336, 338, 337), (509, 505, 506, 507), (508, 568, 506, 505), (514, 509, 507, 510), (515, 256, 257, 511), (553, 555, 554, 552), (691, 863, 1, 2, 0), (225, 220, 214, 221), (244, 247, 246, 243), (530, 523, 522, 520, 519), (241, 237, 238, 242), (528, 524, 518, 525), (550, 553, 552, 549), (537, 531, 527, 532), (539, 537, 532, 538, 542), (229, 227, 223, 228, 230), (535, 533, 534, 536), (546, 550, 549, 545), (533, 528, 525, 529, 534), (240, 244, 243, 239), (547, 543, 544, 548), (540, 535, 536, 541), (551, 557, 559, 547, 548), (531, 526, 521, 527), (210, 204, 205, 206), (562, 563, 554, 555, 556), (560, 557, 551, 558, 561), (201, 560, 561, 202), (556, 565, 564, 562), (245, 251, 253, 241, 242), (198, 264, 196, 195), (74, 76, 75, 73), (563, 719, 829, 554), (86, 88, 90, 89), (313, 314, 316, 315), (698, 594, 120, 119), (339, 340, 342, 341), (681, 826, 39, 40), (383, 384, 386, 385), (792, 217, 204, 846), (48, 50, 49, 47), (307, 308, 310, 309), (43, 46, 45, 44), (769, 579, 575, 770), (153, 158, 155, 154), (60, 62, 64, 63), (26, 23, 24, 25), (797, 901, 903, 789), (171, 404, 402, 400, 173), (626, 630, 723, 722), (281, 283, 279, 280), (690, 592, 591, 684), (449, 450, 452, 451), (635, 633, 754, 763), (275, 276, 273, 274), (361, 362, 364, 363), (302, 304, 306, 305), (154, 148, 149, 153), (713, 603, 601, 714), (688, 680, 888, 890), (405, 406, 408, 407), (678, 683, 831, 830), (789, 903, 900, 788), (503, 504, 266, 265), (485, 289, 290, 483), (654, 945, 948, 655), (80, 82, 81, 79), (27, 28, 30, 29), (600, 597, 694, 697), (670, 585, 68, 67), (81, 82, 84, 83), (642, 934, 933, 637), (136, 139, 137, 135), (766, 937, 930, 765), (70, 67, 68, 69), (375, 377, 374, 373), (161, 155, 158, 160), (87, 88, 86, 85), (440, 439, 442, 441), (132, 134, 133, 131), (822, 611, 613, 821), (460, 318, 317, 458), (775, 784, 855, 842), (662, 920, 899, 661), (790, 904, 906, 799), (408, 411, 409, 407), (110, 113, 111, 109), (859, 700, 702, 857), (849, 738, 712, 852), (710, 704, 861, 867), (479, 481, 478, 476), (268, 267, 270, 269), (14, 11, 12, 13), (656, 902, 947, 649), (269, 270, 272, 271), (767, 571, 577, 768), (874, 639, 638, 877), (77, 78, 80, 79), (377, 379, 376, 374), (659, 908, 911, 660), (566, 564, 565, 567), (508, 566, 567, 568), (208, 201, 202, 203), (256, 254, 255, 257), (526, 519, 520, 521), (217, 207, 200, 205, 204), (254, 251, 245, 252, 255), (543, 540, 541, 544), (248, 246, 247, 249), (250, 261, 260, 258), (231, 225, 221, 226), (218, 210, 206, 211), (227, 222, 219, 223), (542, 546, 545, 539), (523, 515, 511, 516, 522), (236, 240, 239, 233), (234, 229, 230, 235), (233, 231, 226, 232, 236), (237, 234, 235, 238), (517, 8, 512, 513), (222, 218, 211, 219), (224, 216, 215, 213, 212), (524, 517, 513, 518), (220, 212, 213, 214), (7, 514, 510, 512, 8), (198, 262, 263, 264), (216, 208, 203, 209, 215), (258, 259, 248, 249, 250), (199, 195, 196, 197), (207, 199, 197, 200), (262, 260, 261, 263), (640, 646, 885, 882), (876, 870, 867, 861, 862, 212, 220, 225, 231, 343, 346, 347, 348, 350, 352, 354, 357, 359, 361, 363, 365, 367, 418, 419, 421, 423, 425, 1, 863, 869, 872, 874, 877, 879, 878, 875, 873, 871, 866, 860), (259, 682, 865, 248), (333, 334, 336, 335), (725, 631, 623, 726), (898, 727, 731, 897), (246, 248, 865, 864, 868, 6, 4, 2, 1, 425, 427, 429, 431, 432, 434, 436, 343, 231, 233, 239, 243), (178, 179, 177, 176), (95, 98, 97, 96), (16, 14, 13, 15), (21, 22, 20, 17), (176, 177, 275, 272, 174), (489, 491, 487, 488), (293, 297, 295, 294), (716, 715, 835, 833), (244, 240, 430, 428, 426), (705, 604, 599, 706), (587, 586, 804, 803), (736, 922, 923, 753), (610, 609, 692, 696), (477, 479, 476, 475), (772, 939, 940, 779), (873, 760, 741, 871), (29, 30, 32, 31), (541, 536, 534, 529, 377, 375, 371, 370, 416, 415), (889, 685, 693, 891), (586, 128, 126, 124, 583), (605, 598, 814, 815), (411, 408, 110, 108, 106), (634, 606, 737, 751), (497, 498, 500, 499), (848, 845, 846, 204, 210, 218, 222, 227, 229, 234, 237, 241, 844, 843, 847, 850, 853, 841, 840, 331, 333, 335, 337, 339, 341, 440, 441, 443, 445, 447, 449, 451, 453, 454, 456, 458, 317, 320, 321, 322, 324, 326, 852, 856, 858, 859, 857, 854, 18, 17, 20, 842, 855, 851), (323, 325, 322, 321), (35, 36, 38, 37), (103, 104, 106, 105), (440, 341, 342, 439), (598, 593, 810, 814), (320, 317, 318, 319), (170, 171, 169, 164), (413, 415, 412, 410), (872, 686, 639, 874), (253, 794, 844, 241), (818, 629, 605, 815), (163, 170, 164, 162), (858, 701, 700, 859), (97, 98, 100, 99), (438, 344, 343, 436), (840, 841, 776, 752), (123, 124, 126, 125), (277, 278, 281, 280), (796, 786, 878, 879), (327, 329, 326, 324), (852, 712, 707, 856), (462, 315, 316, 461), (787, 782, 850, 847), (665, 915, 925, 666), (471, 472, 474, 473), (783, 785, 848, 851), (820, 823, 581, 580), (332, 330, 329, 327, 325, 323, 319, 318, 460, 459, 457, 455, 452, 450, 448, 219, 211, 206, 205, 200, 197, 196, 264, 263, 261, 250, 249, 247, 244, 426, 424, 422, 420, 417, 368, 366, 364, 362, 360, 358, 356, 355, 353, 351, 349, 345, 344, 438, 437, 435, 433, 430, 240, 236, 232, 226, 221, 214, 213, 215, 209, 203, 202, 561, 558, 551, 548, 544, 541, 415, 413, 411, 106, 104, 102, 100, 98, 95, 94, 584, 588, 591, 592, 597, 600, 630, 626, 625, 621, 616, 118, 116, 114, 113, 110, 408, 406, 404, 171, 170, 163, 159, 157, 152, 620, 624, 628, 572, 576, 580, 581, 582, 583, 124, 121, 120, 594, 599, 604, 617, 618, 632, 633, 635, 574, 575, 579, 144, 142, 140, 139, 136, 134, 132, 130, 128, 586, 587, 590, 593, 598, 605, 629, 613, 611, 612, 627, 607, 602, 596, 168, 165, 160, 158, 153, 149, 147, 194, 192, 190, 189, 186, 615, 619, 622, 623, 631, 92, 90, 88, 87, 84, 82, 80, 78, 76, 74, 72, 69, 68, 585, 589, 608, 609, 610, 185, 183, 181, 179, 178, 175, 173, 400, 398, 395, 394, 392, 390, 388, 386, 384, 382, 381, 379, 377, 529, 525, 518, 513, 512, 510, 507, 506, 568, 567, 565, 556, 555, 553, 550, 546, 306, 304, 303, 301, 299, 297, 293, 292, 482, 481, 479, 477, 474, 472, 470, 468, 54, 52, 50, 48, 46, 43, 42, 595, 601, 603, 606, 634, 573, 334), (669, 584, 94, 93), (193, 191, 190, 192), (283, 284, 282, 279), (271, 272, 275, 274), (5, 3, 4, 6), (886, 671, 685, 889), (602, 607, 816, 811), (305, 306, 308, 307), (365, 366, 368, 367), (10, 7, 8, 9), (869, 863, 691, 687), (282, 284, 286, 285), (675, 589, 585, 670), (699, 595, 42, 41), (514, 67, 70, 71, 509), (672, 5, 6, 868), (636, 935, 936, 644), (614, 610, 696, 748), (185, 610, 614, 615, 186), (111, 112, 685, 671, 109), (396, 393, 394, 395), (559, 641, 883, 547), (133, 134, 136, 135), (542, 538, 532, 527, 521, 520, 522, 516, 511, 257, 255, 252, 245, 242, 238, 235, 230, 228, 223, 219, 448, 446, 444, 442, 439, 342, 340, 338, 336, 334, 573, 578, 577, 571, 570, 569, 66, 64, 62, 61, 58, 56, 54, 468, 466, 464, 461, 316, 314, 312, 310, 308, 306, 546), (351, 353, 350, 348), (297, 299, 296, 295), (819, 822, 821, 818, 815, 814, 810, 806, 803, 804, 825, 824, 823, 820, 812, 813, 808, 809, 805, 151, 150, 156, 162, 164, 169, 172, 174, 272, 270, 267, 266, 504, 502, 500, 498, 496, 494, 492, 491, 489, 486, 483, 290, 288, 286, 284, 283, 281, 278, 276, 275, 177, 180, 182, 184, 187, 188, 191, 193, 146, 145, 148, 154, 155, 161, 166, 167, 807, 811, 816, 817), (832, 827, 721, 734), (418, 367, 368, 417), (651, 896, 884, 658), (54, 56, 55, 53), (337, 338, 340, 339), (667, 910, 920, 662), (51, 52, 54, 53), (357, 358, 360, 359), (186, 189, 188, 187), (742, 914, 913, 729), (121, 124, 123, 122), (805, 620, 152, 151), (883, 882, 885, 887, 894, 880, 881, 886, 405, 407, 409, 410, 412, 414, 369, 372, 373, 374, 376, 378, 380, 383, 385, 387, 389, 391, 393, 396, 397, 399, 401, 403, 891, 895, 898, 897, 893, 890, 888, 884, 896, 892, 15, 13, 12, 9, 8, 517, 524, 528, 533, 535, 540, 543, 547), (419, 420, 422, 421), (628, 624, 809, 808), (379, 381, 378, 376), (715, 717, 838, 835), (747, 919, 918, 735), (100, 102, 101, 99), (311, 312, 314, 313), (441, 442, 444, 443), (371, 375, 373, 372), (641, 640, 882, 883), (425, 426, 428, 427), (474, 477, 475, 473), (139, 140, 138, 137), (303, 304, 302, 300), (812, 820, 580, 576), (644, 936, 944, 645), (777, 943, 938, 778), (765, 930, 929, 746), (175, 178, 176, 174), (138, 140, 142, 141), (645, 944, 945, 654), (757, 764, 254, 256, 65), (385, 386, 388, 387), (325, 327, 324, 322), (421, 422, 424, 423), (465, 466, 468, 467), (127, 128, 130, 129), (709, 711, 870, 876), (353, 355, 352, 350), (891, 693, 728, 895), (643, 941, 934, 642), (346, 343, 344, 345), (463, 464, 466, 465), (577, 578, 773, 768), (674, 588, 584, 669), (769, 143, 144, 579), (152, 157, 150, 151), (689, 608, 589, 675), (791, 905, 904, 790), (430, 433, 431, 429), (107, 108, 110, 109), (397, 398, 400, 399), (744, 622, 619, 756), (789, 796, 638, 798, 797), (573, 634, 751, 750), (355, 356, 354, 352), (664, 921, 915, 665), (416, 370, 369, 414), (648, 942, 941, 643), (433, 435, 432, 431), (268, 265, 266, 267), (735, 918, 914, 742), (857, 702, 708, 854), (652, 653, 880, 894), (183, 185, 184, 182), (435, 437, 434, 432), (692, 609, 608, 689), (695, 688, 890, 893), (273, 276, 278, 277), (733, 617, 604, 705), (637, 933, 924, 801), (704, 703, 862, 861), (445, 446, 448, 447), (607, 627, 817, 816), (345, 349, 347, 346), (90, 92, 91, 89), (157, 159, 156, 150), (825, 804, 586, 583), (31, 32, 34, 33), (619, 615, 758, 756), (801, 924, 926, 798), (401, 402, 404, 403), (328, 331, 840, 849, 852, 326), (762, 574, 635, 763), (743, 917, 922, 736), (800, 927, 928, 802), (647, 652, 894, 887), (842, 20, 22, 775), (319, 323, 321, 320), (372, 369, 370, 371), (740, 625, 626, 722), (778, 938, 937, 766), (719, 718, 828, 829), (729, 913, 912, 739), (597, 592, 690, 694), (682, 673, 864, 865), (493, 494, 496, 495), (64, 66, 65, 63), (741, 724, 866, 871), (81, 83, 85, 86, 89, 91, 725, 726, 744, 756, 758, 748, 696, 692, 689, 675, 670, 67, 514, 7, 10, 11, 14, 16, 650, 651, 658, 680, 688, 695, 731, 727, 728, 693, 685, 112, 115, 117, 761, 759, 740, 722, 723, 697, 694, 690, 684, 674, 669, 93, 96, 97, 99, 101, 103, 105, 107, 109, 671, 668, 653, 652, 647, 646, 640, 641, 559, 557, 560, 201, 208, 216, 224, 703, 704, 710, 711, 709, 720, 724, 741, 760, 774, 786, 796, 789, 788, 777, 778, 766, 765, 746, 747, 735, 742, 729, 739, 730, 743, 736, 753, 749, 771, 772, 779, 780, 791, 790, 799, 800, 802, 636, 644, 645, 654, 655, 659, 660, 663, 664, 665, 666, 667, 662, 661, 657, 656, 649, 131, 133, 135, 137, 138, 141, 143, 769, 770, 762, 763, 754, 755, 732, 733, 705, 706, 698, 119, 122, 123, 125, 127, 129, 643, 642, 637, 801, 798, 638, 639, 686, 687, 691, 0, 3, 5, 672, 673, 682, 259, 258, 260, 262, 198, 195, 199, 207, 217, 792, 793, 785, 783, 784, 775, 22, 21, 19, 708, 702, 700, 701, 707, 712, 738, 752, 776, 781, 782, 787, 795, 794, 253, 251, 254, 764, 767, 768, 773, 750, 751, 737, 713, 714, 699, 41, 44, 45, 47, 49, 51, 53, 55, 57, 59, 60, 63, 65, 256, 515, 523, 530, 683, 678, 676, 677, 679, 681, 40, 38, 36, 34, 32, 30, 28, 25, 24, 745, 734, 721, 717, 715, 716, 718, 719, 563, 562, 564, 566, 508, 505, 509, 71, 73, 75, 77, 79), (753, 923, 931, 749), (663, 907, 921, 664), (3, 0, 2, 4), (126, 128, 127, 125), (773, 578, 573, 750), (803, 806, 590, 587), (166, 161, 160, 165), (462, 461, 464, 463), (806, 810, 593, 590), (300, 302, 545, 549), (655, 948, 908, 659), (156, 159, 163, 162), (71, 72, 74, 73), (570, 571, 767, 764), (499, 500, 502, 501), (329, 330, 328, 326), (823, 824, 582, 581), (49, 50, 52, 51), (798, 926, 901, 797), (481, 482, 480, 478), (75, 76, 78, 77), (331, 332, 334, 333), (501, 502, 504, 503), (909, 902, 656, 657), (780, 946, 905, 791), (788, 900, 943, 777), (711, 710, 867, 870), (793, 792, 846, 845), (69, 72, 71, 70), (632, 618, 732, 755), (396, 395, 398, 397), (122, 119, 120, 121), (799, 906, 927, 800), (101, 102, 104, 103), (455, 457, 454, 453), (169, 171, 173, 172), (180, 181, 183, 182), (354, 356, 358, 357), (891, 403, 405, 886, 889), (418, 417, 420, 419), (96, 93, 94, 95), (387, 388, 390, 389), (643, 129, 131, 649, 648), (437, 438, 436, 434), (646, 647, 887, 885), (187, 184, 185, 186), (714, 601, 595, 699), (681, 679, 839, 826), (363, 364, 366, 365), (897, 731, 695, 893), (786, 774, 875, 878), (794, 795, 843, 844), (813, 812, 576, 572), (784, 783, 851, 855), (720, 709, 876, 860), (824, 825, 583, 582), (45, 46, 48, 47), (457, 459, 456, 454), (785, 793, 845, 848), (725, 91, 92, 631), (621, 625, 740, 759), (703, 224, 212, 862), (834, 830, 831, 519, 526, 531, 537, 539, 545, 302, 305, 307, 309, 311, 313, 315, 462, 463, 465, 467, 469, 471, 473, 475, 476, 478, 480, 291, 294, 295, 296, 298, 300, 549, 552, 554, 829, 828, 833, 835, 838, 827, 832, 837, 23, 26, 27, 29, 31, 33, 35, 37, 39, 826, 839, 836), (734, 745, 837, 832), (106, 108, 107, 105), (116, 118, 117, 115), (666, 925, 910, 667), (679, 677, 836, 839), (11, 10, 9, 12), (191, 188, 189, 190), (757, 569, 570, 764), (781, 776, 841, 853), (129, 130, 132, 131), (650, 16, 15, 892), (676, 678, 830, 834), (618, 617, 733, 732), (443, 444, 446, 445), (389, 390, 392, 391), (269, 271, 912, 913, 914, 918, 919, 929, 930, 937, 938, 943, 900, 903, 901, 926, 924, 933, 934, 941, 942, 947, 902, 909, 899, 920, 910, 925, 915, 921, 907, 485, 484, 488, 487, 490, 493, 495, 497, 499, 501, 503, 265, 268), (447, 448, 450, 449), (285, 287, 289, 485, 907, 911, 908, 948, 945, 944, 936, 935, 928, 927, 906, 904, 905, 946, 940, 939, 932, 931, 923, 922, 917, 916, 912, 271, 274, 273, 277, 280, 279, 282), (38, 40, 39, 37), (177, 179, 181, 180), (754, 633, 632, 755), (782, 781, 853, 850), (649, 947, 942, 648), (484, 486, 489, 488), (612, 611, 822, 819), (802, 928, 935, 636), (172, 173, 175, 174), (399, 400, 402, 401), (491, 492, 490, 487), (746, 929, 919, 747), (720, 860, 866, 724), (411, 413, 410, 409), (575, 574, 762, 770), (737, 606, 603, 713), (869, 687, 686, 872), (677, 676, 834, 836), (25, 28, 27, 26), (723, 630, 600, 697), (359, 360, 362, 361), (808, 813, 572, 628), (495, 496, 498, 497), (165, 168, 167, 166), (146, 194, 147, 145), (84, 87, 85, 83), (854, 708, 19, 18), (684, 591, 588, 674), (683, 530, 519, 831), (61, 62, 60, 59), (168, 596, 807, 167), (668, 881, 880, 653), (706, 599, 594, 698), (452, 455, 453, 451), (627, 612, 819, 817), (415, 416, 414, 412), (299, 301, 298, 296), (651, 650, 892, 896), (301, 303, 300, 298)])
me_model.materials.append(mat_material)
me_model.use_remesh_preserve_volume = False
me_model.use_remesh_preserve_attributes = False
me_model.use_mirror_vertex_groups = False
me_model.update()

# ---- objects
ob_model = bpy.data.objects.new('Model', me_model)
ob_camera = bpy.data.objects.new('Camera', cam_camera)

# ---- transforms, parenting, visibility, modifiers, constraints
ob_model.location = (0.0, 0.0, 0.0)
ob_model.rotation_euler = (4.712, -0.0, 0.0)
ob_model.lineart.crease_threshold = 0.0
ob_camera.location = (7.481, -6.508, 5.344)
ob_camera.rotation_euler = (1.109, 0.01082, 0.8149)
ob_camera.lock_rotations_4d = False
ob_camera.empty_display_type = 'ARROWS'
ob_camera.color = (0.0, 0.0, 0.0, 0.0)
ob_camera.display_type = 'WIRE'
ob_camera.lineart.crease_threshold = 0.0

# ---- collection membership
col_collection_1.objects.link(ob_model)
col_collection_1.objects.link(ob_camera)

# ---- scene / render settings (as saved in the file)
scene.camera = ob_camera
scene.frame_start = 1; scene.frame_end = 250; scene.frame_set(1)
scene.render.engine = 'BLENDER_EEVEE_NEXT'
scene.render.resolution_percentage = 50
scene.render.dither_intensity = 0.0
scene.cycles.use_denoising = False
scene.cycles.samples = 10
scene.cycles.sampling_pattern = 'TABULATED_SOBOL'
scene.cycles.light_sampling_threshold = 0.0
scene.cycles.use_adaptive_sampling = False
scene.cycles.use_light_tree = False
scene.cycles.blur_glossy = 0.0
scene.cycles.pixel_filter_type = 'GAUSSIAN'
scene.cycles.sample_clamp_indirect = 0.0
scene.view_settings.view_transform = 'Raw'
bpy.context.view_layer.update()

# ---- added for rendering (the .blend has no usable light): sun
light_auto_sun = bpy.data.lights.new('AutoSun', 'SUN')
light_auto_sun.energy = 3.0
light_auto_sun.angle = 0.0523599
ob_auto_sun = bpy.data.objects.new('AutoSun', light_auto_sun)
scene.collection.objects.link(ob_auto_sun)
ob_auto_sun.rotation_euler = (0.872665, 0.174533, 0.523599)
bpy.context.view_layer.update()
